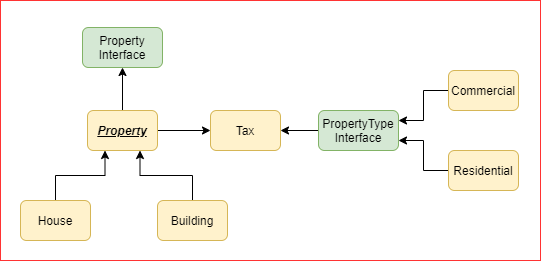

The diagram above was exported from draw.io. Its source (the exported page's mxGraphModel, read from the mxfile embedded in the PNG):
<mxGraphModel dx="1062" dy="584" grid="1" gridSize="10" guides="1" tooltips="1" connect="1" arrows="1" fold="1" page="1" pageScale="1" pageWidth="827" pageHeight="1169" math="0" shadow="0">
  <root>
    <mxCell id="0" />
    <mxCell id="1" parent="0" />
    <mxCell id="pqQzkTD9uf9rrFxB-f0C-1" value="Tax" style="rounded=1;whiteSpace=wrap;html=1;fillColor=#fff2cc;strokeColor=#d6b656;" vertex="1" parent="1">
      <mxGeometry x="450" y="220" width="70" height="40" as="geometry" />
    </mxCell>
    <mxCell id="pqQzkTD9uf9rrFxB-f0C-7" style="edgeStyle=orthogonalEdgeStyle;rounded=0;orthogonalLoop=1;jettySize=auto;html=1;exitX=0;exitY=0.5;exitDx=0;exitDy=0;entryX=1;entryY=0.5;entryDx=0;entryDy=0;" edge="1" parent="1" source="pqQzkTD9uf9rrFxB-f0C-2" target="pqQzkTD9uf9rrFxB-f0C-1">
      <mxGeometry relative="1" as="geometry" />
    </mxCell>
    <mxCell id="pqQzkTD9uf9rrFxB-f0C-2" value="PropertyType&lt;br&gt;Interface" style="rounded=1;whiteSpace=wrap;html=1;fillColor=#d5e8d4;strokeColor=#82b366;" vertex="1" parent="1">
      <mxGeometry x="558" y="220" width="80" height="40" as="geometry" />
    </mxCell>
    <mxCell id="pqQzkTD9uf9rrFxB-f0C-5" style="edgeStyle=orthogonalEdgeStyle;rounded=0;orthogonalLoop=1;jettySize=auto;html=1;exitX=0;exitY=0.5;exitDx=0;exitDy=0;entryX=1;entryY=0.25;entryDx=0;entryDy=0;" edge="1" parent="1" source="pqQzkTD9uf9rrFxB-f0C-3" target="pqQzkTD9uf9rrFxB-f0C-2">
      <mxGeometry relative="1" as="geometry" />
    </mxCell>
    <mxCell id="pqQzkTD9uf9rrFxB-f0C-3" value="Commercial" style="rounded=1;whiteSpace=wrap;html=1;fillColor=#fff2cc;strokeColor=#d6b656;" vertex="1" parent="1">
      <mxGeometry x="688" y="180" width="70" height="40" as="geometry" />
    </mxCell>
    <mxCell id="pqQzkTD9uf9rrFxB-f0C-6" style="edgeStyle=orthogonalEdgeStyle;rounded=0;orthogonalLoop=1;jettySize=auto;html=1;exitX=0;exitY=0.5;exitDx=0;exitDy=0;entryX=1;entryY=0.75;entryDx=0;entryDy=0;" edge="1" parent="1" source="pqQzkTD9uf9rrFxB-f0C-4" target="pqQzkTD9uf9rrFxB-f0C-2">
      <mxGeometry relative="1" as="geometry" />
    </mxCell>
    <mxCell id="pqQzkTD9uf9rrFxB-f0C-4" value="Residential" style="rounded=1;whiteSpace=wrap;html=1;fillColor=#fff2cc;strokeColor=#d6b656;" vertex="1" parent="1">
      <mxGeometry x="688" y="260" width="70" height="40" as="geometry" />
    </mxCell>
    <mxCell id="pqQzkTD9uf9rrFxB-f0C-9" style="edgeStyle=orthogonalEdgeStyle;rounded=0;orthogonalLoop=1;jettySize=auto;html=1;exitX=1;exitY=0.5;exitDx=0;exitDy=0;entryX=0;entryY=0.5;entryDx=0;entryDy=0;" edge="1" parent="1" source="pqQzkTD9uf9rrFxB-f0C-8" target="pqQzkTD9uf9rrFxB-f0C-1">
      <mxGeometry relative="1" as="geometry" />
    </mxCell>
    <mxCell id="pqQzkTD9uf9rrFxB-f0C-14" style="edgeStyle=orthogonalEdgeStyle;rounded=0;orthogonalLoop=1;jettySize=auto;html=1;exitX=0.5;exitY=0;exitDx=0;exitDy=0;entryX=0.5;entryY=1;entryDx=0;entryDy=0;" edge="1" parent="1" source="pqQzkTD9uf9rrFxB-f0C-8" target="pqQzkTD9uf9rrFxB-f0C-12">
      <mxGeometry relative="1" as="geometry" />
    </mxCell>
    <mxCell id="pqQzkTD9uf9rrFxB-f0C-8" value="Property" style="rounded=1;whiteSpace=wrap;html=1;fillColor=#fff2cc;strokeColor=#d6b656;glass=0;shadow=0;sketch=0;fontStyle=7" vertex="1" parent="1">
      <mxGeometry x="327" y="220" width="70" height="40" as="geometry" />
    </mxCell>
    <mxCell id="pqQzkTD9uf9rrFxB-f0C-12" value="Property&lt;br&gt;Interface" style="rounded=1;whiteSpace=wrap;html=1;fillColor=#d5e8d4;strokeColor=#82b366;" vertex="1" parent="1">
      <mxGeometry x="322" y="137" width="80" height="40" as="geometry" />
    </mxCell>
    <mxCell id="pqQzkTD9uf9rrFxB-f0C-18" style="edgeStyle=orthogonalEdgeStyle;rounded=0;orthogonalLoop=1;jettySize=auto;html=1;exitX=0.5;exitY=0;exitDx=0;exitDy=0;entryX=0.25;entryY=1;entryDx=0;entryDy=0;" edge="1" parent="1" source="pqQzkTD9uf9rrFxB-f0C-15" target="pqQzkTD9uf9rrFxB-f0C-8">
      <mxGeometry relative="1" as="geometry" />
    </mxCell>
    <mxCell id="pqQzkTD9uf9rrFxB-f0C-15" value="House" style="rounded=1;whiteSpace=wrap;html=1;fillColor=#fff2cc;strokeColor=#d6b656;" vertex="1" parent="1">
      <mxGeometry x="260" y="310" width="70" height="40" as="geometry" />
    </mxCell>
    <mxCell id="pqQzkTD9uf9rrFxB-f0C-17" style="edgeStyle=orthogonalEdgeStyle;rounded=0;orthogonalLoop=1;jettySize=auto;html=1;exitX=0.5;exitY=0;exitDx=0;exitDy=0;entryX=0.75;entryY=1;entryDx=0;entryDy=0;" edge="1" parent="1" source="pqQzkTD9uf9rrFxB-f0C-16" target="pqQzkTD9uf9rrFxB-f0C-8">
      <mxGeometry relative="1" as="geometry" />
    </mxCell>
    <mxCell id="pqQzkTD9uf9rrFxB-f0C-16" value="Building" style="rounded=1;whiteSpace=wrap;html=1;fillColor=#fff2cc;strokeColor=#d6b656;" vertex="1" parent="1">
      <mxGeometry x="397" y="310" width="70" height="40" as="geometry" />
    </mxCell>
    <mxCell id="pqQzkTD9uf9rrFxB-f0C-19" value="" style="rounded=0;whiteSpace=wrap;html=1;shadow=0;glass=0;sketch=0;strokeColor=#FF3333;fillColor=none;" vertex="1" parent="1">
      <mxGeometry x="240" y="110" width="540" height="260" as="geometry" />
    </mxCell>
  </root>
</mxGraphModel>